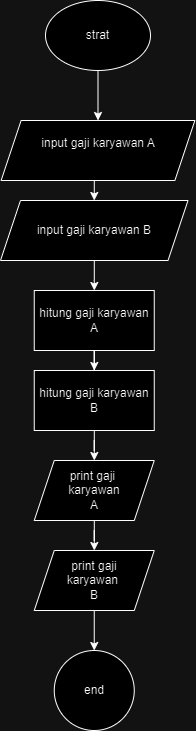

The diagram above was exported from draw.io. Its source (the exported page's mxGraphModel, read from the mxfile embedded in the PNG):
<mxGraphModel dx="1050" dy="557" grid="1" gridSize="10" guides="1" tooltips="1" connect="1" arrows="1" fold="1" page="1" pageScale="1" pageWidth="850" pageHeight="1100" math="0" shadow="0">
  <root>
    <mxCell id="0" />
    <mxCell id="1" parent="0" />
    <mxCell id="sugXiFhsdYAw8XYC9m_P-4" style="edgeStyle=orthogonalEdgeStyle;rounded=0;orthogonalLoop=1;jettySize=auto;html=1;exitX=0.5;exitY=1;exitDx=0;exitDy=0;" edge="1" parent="1" source="sugXiFhsdYAw8XYC9m_P-1" target="sugXiFhsdYAw8XYC9m_P-5">
      <mxGeometry relative="1" as="geometry">
        <mxPoint x="418" y="110" as="targetPoint" />
      </mxGeometry>
    </mxCell>
    <mxCell id="sugXiFhsdYAw8XYC9m_P-1" value="strat" style="ellipse;whiteSpace=wrap;html=1;" vertex="1" parent="1">
      <mxGeometry x="365" y="10" width="105" height="70" as="geometry" />
    </mxCell>
    <mxCell id="sugXiFhsdYAw8XYC9m_P-17" style="edgeStyle=orthogonalEdgeStyle;rounded=0;orthogonalLoop=1;jettySize=auto;html=1;exitX=0.5;exitY=1;exitDx=0;exitDy=0;entryX=0.5;entryY=0;entryDx=0;entryDy=0;" edge="1" parent="1" source="sugXiFhsdYAw8XYC9m_P-5" target="sugXiFhsdYAw8XYC9m_P-16">
      <mxGeometry relative="1" as="geometry" />
    </mxCell>
    <mxCell id="sugXiFhsdYAw8XYC9m_P-5" value="input gaji karyawan A&lt;div&gt;&lt;br&gt;&lt;/div&gt;" style="shape=parallelogram;perimeter=parallelogramPerimeter;whiteSpace=wrap;html=1;fixedSize=1;" vertex="1" parent="1">
      <mxGeometry x="320.62" y="130" width="193.75" height="60" as="geometry" />
    </mxCell>
    <mxCell id="sugXiFhsdYAw8XYC9m_P-20" value="" style="edgeStyle=orthogonalEdgeStyle;rounded=0;orthogonalLoop=1;jettySize=auto;html=1;" edge="1" parent="1" source="sugXiFhsdYAw8XYC9m_P-16" target="sugXiFhsdYAw8XYC9m_P-19">
      <mxGeometry relative="1" as="geometry" />
    </mxCell>
    <mxCell id="sugXiFhsdYAw8XYC9m_P-16" value="input gaji karyawan B" style="shape=parallelogram;perimeter=parallelogramPerimeter;whiteSpace=wrap;html=1;fixedSize=1;" vertex="1" parent="1">
      <mxGeometry x="320" y="210" width="187.5" height="60" as="geometry" />
    </mxCell>
    <mxCell id="sugXiFhsdYAw8XYC9m_P-22" value="" style="edgeStyle=orthogonalEdgeStyle;rounded=0;orthogonalLoop=1;jettySize=auto;html=1;" edge="1" parent="1" source="sugXiFhsdYAw8XYC9m_P-19" target="sugXiFhsdYAw8XYC9m_P-21">
      <mxGeometry relative="1" as="geometry" />
    </mxCell>
    <mxCell id="sugXiFhsdYAw8XYC9m_P-19" value="hitung gaji karyawan A" style="whiteSpace=wrap;html=1;" vertex="1" parent="1">
      <mxGeometry x="353.75" y="300" width="120" height="60" as="geometry" />
    </mxCell>
    <mxCell id="sugXiFhsdYAw8XYC9m_P-24" value="" style="edgeStyle=orthogonalEdgeStyle;rounded=0;orthogonalLoop=1;jettySize=auto;html=1;" edge="1" parent="1" source="sugXiFhsdYAw8XYC9m_P-21" target="sugXiFhsdYAw8XYC9m_P-23">
      <mxGeometry relative="1" as="geometry" />
    </mxCell>
    <mxCell id="sugXiFhsdYAw8XYC9m_P-21" value="hitung gaji karyawan B" style="whiteSpace=wrap;html=1;" vertex="1" parent="1">
      <mxGeometry x="353.75" y="380" width="120" height="60" as="geometry" />
    </mxCell>
    <mxCell id="sugXiFhsdYAw8XYC9m_P-26" value="" style="edgeStyle=orthogonalEdgeStyle;rounded=0;orthogonalLoop=1;jettySize=auto;html=1;" edge="1" parent="1" source="sugXiFhsdYAw8XYC9m_P-23" target="sugXiFhsdYAw8XYC9m_P-25">
      <mxGeometry relative="1" as="geometry" />
    </mxCell>
    <mxCell id="sugXiFhsdYAw8XYC9m_P-23" value="print gaji&amp;nbsp;&lt;div&gt;karyawan&lt;/div&gt;&lt;div&gt;A&lt;/div&gt;" style="shape=parallelogram;perimeter=parallelogramPerimeter;whiteSpace=wrap;html=1;fixedSize=1;" vertex="1" parent="1">
      <mxGeometry x="353.75" y="470" width="120" height="60" as="geometry" />
    </mxCell>
    <mxCell id="sugXiFhsdYAw8XYC9m_P-28" value="" style="edgeStyle=orthogonalEdgeStyle;rounded=0;orthogonalLoop=1;jettySize=auto;html=1;" edge="1" parent="1" source="sugXiFhsdYAw8XYC9m_P-25" target="sugXiFhsdYAw8XYC9m_P-27">
      <mxGeometry relative="1" as="geometry" />
    </mxCell>
    <mxCell id="sugXiFhsdYAw8XYC9m_P-25" value="print gaji&lt;div&gt;karyawan&amp;nbsp;&lt;/div&gt;&lt;div&gt;B&lt;/div&gt;" style="shape=parallelogram;perimeter=parallelogramPerimeter;whiteSpace=wrap;html=1;fixedSize=1;" vertex="1" parent="1">
      <mxGeometry x="353.75" y="560" width="120" height="60" as="geometry" />
    </mxCell>
    <mxCell id="sugXiFhsdYAw8XYC9m_P-27" value="end" style="ellipse;whiteSpace=wrap;html=1;" vertex="1" parent="1">
      <mxGeometry x="373.75" y="660" width="80" height="80" as="geometry" />
    </mxCell>
  </root>
</mxGraphModel>